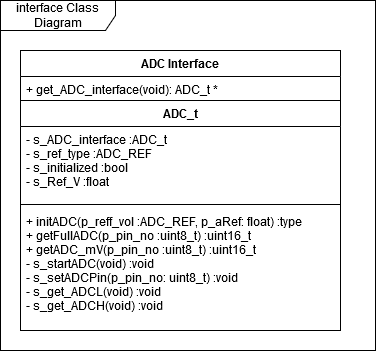

The diagram above was exported from draw.io. Its source (the exported page's mxGraphModel, read from the mxfile embedded in the PNG):
<mxGraphModel dx="700" dy="830" grid="1" gridSize="10" guides="1" tooltips="1" connect="1" arrows="1" fold="1" page="1" pageScale="1" pageWidth="850" pageHeight="1100" math="0" shadow="0">
  <root>
    <mxCell id="0" />
    <mxCell id="1" parent="0" />
    <mxCell id="FPeG2ct-i6jSjSw28MXk-2" value="interface Class Diagram" style="shape=umlFrame;whiteSpace=wrap;html=1;width=115;height=30;" parent="1" vertex="1">
      <mxGeometry x="130" y="110" width="375" height="350" as="geometry" />
    </mxCell>
    <object label="ADC_t" id="FPeG2ct-i6jSjSw28MXk-7">
      <mxCell style="swimlane;fontStyle=1;align=center;verticalAlign=top;childLayout=stackLayout;horizontal=1;startSize=26;horizontalStack=0;resizeParent=1;resizeParentMax=0;resizeLast=0;collapsible=1;marginBottom=0;" parent="1" vertex="1">
        <mxGeometry x="150" y="210" width="320" height="230" as="geometry" />
      </mxCell>
    </object>
    <mxCell id="FPeG2ct-i6jSjSw28MXk-8" value="- s_ADC_interface :ADC_t&#10;- s_ref_type :ADC_REF&#10;- s_initialized :bool&#10;- s_Ref_V :float&#10;&#10;&#10;" style="text;strokeColor=none;fillColor=none;align=left;verticalAlign=top;spacingLeft=4;spacingRight=4;overflow=hidden;rotatable=0;points=[[0,0.5],[1,0.5]];portConstraint=eastwest;" parent="FPeG2ct-i6jSjSw28MXk-7" vertex="1">
      <mxGeometry y="26" width="320" height="74" as="geometry" />
    </mxCell>
    <mxCell id="FPeG2ct-i6jSjSw28MXk-9" value="" style="line;strokeWidth=1;fillColor=none;align=left;verticalAlign=middle;spacingTop=-1;spacingLeft=3;spacingRight=3;rotatable=0;labelPosition=right;points=[];portConstraint=eastwest;" parent="FPeG2ct-i6jSjSw28MXk-7" vertex="1">
      <mxGeometry y="100" width="320" height="8" as="geometry" />
    </mxCell>
    <mxCell id="FPeG2ct-i6jSjSw28MXk-10" value="+ initADC(p_reff_vol :ADC_REF, p_aRef: float) :type&#10;+ getFullADC(p_pin_no :uint8_t) :uint16_t&#10;+ getADC_mV(p_pin_no :uint8_t) :uint16_t&#10;- s_startADC(void) :void&#10;- s_setADCPin(p_pin_no: uint8_t) :void&#10;- s_get_ADCL(void) :void&#10;- s_get_ADCH(void) :void" style="text;strokeColor=none;fillColor=none;align=left;verticalAlign=top;spacingLeft=4;spacingRight=4;overflow=hidden;rotatable=0;points=[[0,0.5],[1,0.5]];portConstraint=eastwest;" parent="FPeG2ct-i6jSjSw28MXk-7" vertex="1">
      <mxGeometry y="108" width="320" height="122" as="geometry" />
    </mxCell>
    <mxCell id="FPeG2ct-i6jSjSw28MXk-24" value="ADC Interface" style="swimlane;fontStyle=1;childLayout=stackLayout;horizontal=1;startSize=26;fillColor=none;horizontalStack=0;resizeParent=1;resizeParentMax=0;resizeLast=0;collapsible=1;marginBottom=0;" parent="1" vertex="1">
      <mxGeometry x="150" y="160" width="320" height="50" as="geometry" />
    </mxCell>
    <mxCell id="FPeG2ct-i6jSjSw28MXk-25" value="+ get_ADC_interface(void): ADC_t *" style="text;strokeColor=none;fillColor=none;align=left;verticalAlign=top;spacingLeft=4;spacingRight=4;overflow=hidden;rotatable=0;points=[[0,0.5],[1,0.5]];portConstraint=eastwest;" parent="FPeG2ct-i6jSjSw28MXk-24" vertex="1">
      <mxGeometry y="26" width="320" height="24" as="geometry" />
    </mxCell>
  </root>
</mxGraphModel>